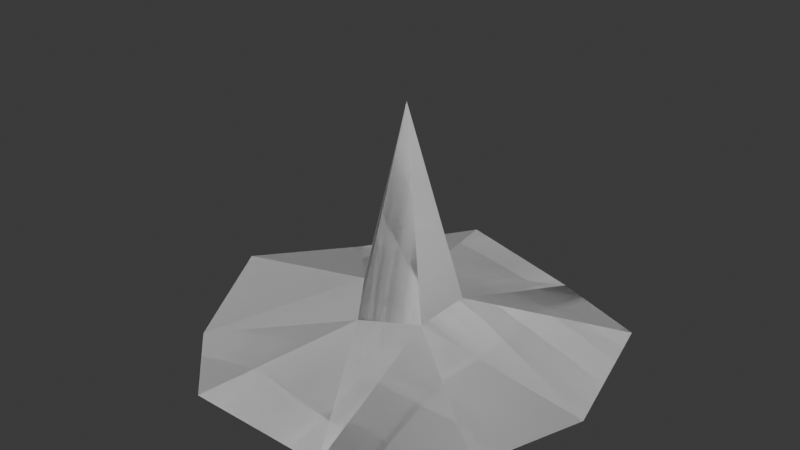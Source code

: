 # Source: WizardHat.blend  (saved by Blender 4.1.23; exported with 4.5.12 LTS)
import bpy
from mathutils import Matrix  # noqa: F401  (used for matrix-valued properties, if any)

bpy.ops.wm.read_factory_settings(use_empty=True)
scene = bpy.context.scene
scene.name = 'Scene'

# ---- collections
col_collection = bpy.data.collections.new('Collection'); scene.collection.children.link(col_collection)

# ---- world
world_world = bpy.data.worlds.new('World'); scene.world = world_world
world_world.use_nodes = True; world_world.node_tree.nodes.clear()
_N = world_world.node_tree.nodes; _L = world_world.node_tree.links
n0 = _N.new('ShaderNodeOutputWorld'); n0.name = 'World Output'; n0.location = (300, 300)
n1 = _N.new('ShaderNodeBackground'); n1.name = 'Background'; n1.location = (10, 300)
n1.inputs[0].default_value = (0.05088, 0.05088, 0.05088, 1.0)
_L.new(n1.outputs[0], n0.inputs[0])
n0.is_active_output = True
world_world.color = (0.05088, 0.05088, 0.05088)
world_world.use_sun_shadow = False
world_world.sun_shadow_jitter_overblur = 0.0

# ---- meshes
me_icosphere = bpy.data.meshes.new('Icosphere')
me_icosphere.from_pydata([(-0.003848, 0.002796, 1.651), (0.8606, -0.6252, 0.5193), (-0.3287, -1.012, 0.5193), (-1.064, 0.0, 0.5193), (-0.3287, 1.012, 0.5193), (0.8606, 0.6252, 0.5193), (-0.08166, -0.2513, 0.6346), (0.2138, -0.1553, 0.6784), (0.3047, -0.9376, 0.4306), (0.9859, 7.901e-09, 0.4306), (0.2138, 0.1553, 0.6784), (-0.2643, 1.796e-09, 0.6783), (-0.7976, -0.5795, 0.4306), (-0.08166, 0.2513, 0.6784), (-0.7976, 0.5795, 0.4306), (0.3047, 0.9376, 0.4306)], [], [(0, 6, 7), (1, 9, 7), (0, 11, 6), (0, 13, 11), (0, 10, 13), (10, 5, 15), (10, 15, 13), (13, 15, 4), (13, 4, 14), (13, 14, 11), (11, 14, 3), (11, 3, 12), (11, 12, 6), (6, 12, 2), (9, 5, 10), (9, 10, 7), (7, 10, 0), (6, 2, 8), (6, 8, 7), (7, 8, 1)])
_uv = me_icosphere.uv_layers.new(name='UVMap')
_uv.uv.foreach_set('vector', [0.1818, 0.0, 0.1364, 0.07873, 0.2273, 0.07873, 0.2727, 0.1575, 0.3636, 0.1575, 0.3182, 0.07873, 0.9091, 0.0, 0.8636, 0.07873, 0.9545, 0.07873, 0.7273, 0.0, 0.6818, 0.07873, 0.7727, 0.07873, 0.5455, 0.0, 0.5, 0.07873, 0.5909, 0.07873, 0.5, 0.07873, 0.4545, 0.1575, 0.5455, 0.1575, 0.5, 0.07873, 0.5455, 0.1575, 0.5909, 0.07873, 0.5909, 0.07873, 0.5455, 0.1575, 0.6364, 0.1575, 0.6818, 0.07873, 0.6364, 0.1575, 0.7273, 0.1575, 0.6818, 0.07873, 0.7273, 0.1575, 0.7727, 0.07873, 0.7727, 0.07873, 0.7273, 0.1575, 0.8182, 0.1575, 0.8636, 0.07873, 0.8182, 0.1575, 0.9091, 0.1575, 0.8636, 0.07873, 0.9091, 0.1575, 0.9545, 0.07873, 0.9545, 0.07873, 0.9091, 0.1575, 1.0, 0.1575, 0.3636, 0.1575, 0.4545, 0.1575, 0.4091, 0.07873, 0.3636, 0.1575, 0.4091, 0.07873, 0.3182, 0.07873, 0.3182, 0.07873, 0.4091, 0.07873, 0.3636, 0.0, 0.1364, 0.07873, 0.09091, 0.1575, 0.1818, 0.1575, 0.1364, 0.07873, 0.1818, 0.1575, 0.2273, 0.07873, 0.2273, 0.07873, 0.1818, 0.1575, 0.2727, 0.1575])
me_icosphere.update()
me_icosphere_001 = bpy.data.meshes.new('Icosphere.001')
me_icosphere_001.from_pydata([(-0.003848, 0.002796, 1.651), (0.8606, -0.6252, 0.5193), (-0.3287, -1.012, 0.5193), (-1.064, 0.0, 0.5193), (-0.3287, 1.012, 0.5193), (0.8606, 0.6252, 0.5193), (-0.08166, -0.2513, 0.6346), (0.2138, -0.1553, 0.6784), (0.3047, -0.9376, 0.4306), (0.9859, 7.901e-09, 0.4306), (0.2138, 0.1553, 0.6784), (-0.2643, 1.796e-09, 0.6783), (-0.7976, -0.5795, 0.4306), (-0.08166, 0.2513, 0.6784), (-0.7976, 0.5795, 0.4306), (0.3047, 0.9376, 0.4306)], [], [(0, 7, 6), (1, 7, 9), (0, 6, 11), (0, 11, 13), (0, 13, 10), (10, 15, 5), (10, 13, 15), (13, 4, 15), (13, 14, 4), (13, 11, 14), (11, 3, 14), (11, 12, 3), (11, 6, 12), (6, 2, 12), (9, 10, 5), (9, 7, 10), (7, 0, 10), (6, 8, 2), (6, 7, 8), (7, 1, 8)])
_uv = me_icosphere_001.uv_layers.new(name='UVMap')
_uv.uv.foreach_set('vector', [0.1818, 0.0, 0.2273, 0.07873, 0.1364, 0.07873, 0.2727, 0.1575, 0.3182, 0.07873, 0.3636, 0.1575, 0.9091, 0.0, 0.9545, 0.07873, 0.8636, 0.07873, 0.7273, 0.0, 0.7727, 0.07873, 0.6818, 0.07873, 0.5455, 0.0, 0.5909, 0.07873, 0.5, 0.07873, 0.5, 0.07873, 0.5455, 0.1575, 0.4545, 0.1575, 0.5, 0.07873, 0.5909, 0.07873, 0.5455, 0.1575, 0.5909, 0.07873, 0.6364, 0.1575, 0.5455, 0.1575, 0.6818, 0.07873, 0.7273, 0.1575, 0.6364, 0.1575, 0.6818, 0.07873, 0.7727, 0.07873, 0.7273, 0.1575, 0.7727, 0.07873, 0.8182, 0.1575, 0.7273, 0.1575, 0.8636, 0.07873, 0.9091, 0.1575, 0.8182, 0.1575, 0.8636, 0.07873, 0.9545, 0.07873, 0.9091, 0.1575, 0.9545, 0.07873, 1.0, 0.1575, 0.9091, 0.1575, 0.3636, 0.1575, 0.4091, 0.07873, 0.4545, 0.1575, 0.3636, 0.1575, 0.3182, 0.07873, 0.4091, 0.07873, 0.3182, 0.07873, 0.3636, 0.0, 0.4091, 0.07873, 0.1364, 0.07873, 0.1818, 0.1575, 0.09091, 0.1575, 0.1364, 0.07873, 0.2273, 0.07873, 0.1818, 0.1575, 0.2273, 0.07873, 0.2727, 0.1575, 0.1818, 0.1575])
me_icosphere_001.update()

# ---- objects
ob_icosphere = bpy.data.objects.new('Icosphere', me_icosphere)
ob_icosphere_001 = bpy.data.objects.new('Icosphere.001', me_icosphere_001)

# ---- transforms, parenting, visibility, modifiers, constraints
ob_icosphere.location = (0.0, 0.0, 0.0)
ob_icosphere_001.location = (0.0, 0.0, 0.0)

# ---- collection membership
col_collection.objects.link(ob_icosphere)
col_collection.objects.link(ob_icosphere_001)

# ---- scene / render settings (as saved in the file)
scene.frame_start = 1; scene.frame_end = 250; scene.frame_set(1)
scene.render.engine = 'BLENDER_EEVEE_NEXT'
scene.cycles.sampling_pattern = 'TABULATED_SOBOL'
scene.eevee.ray_tracing_options.trace_max_roughness = 0.0
bpy.context.view_layer.update()

# ---- added for rendering (the .blend has no active camera and no usable light): camera, sun
cam_auto = bpy.data.cameras.new('AutoCamera')
cam_auto.lens = 50.0
cam_auto.sensor_width = 36.0
cam_auto.clip_end = 1000.0
ob_auto_camera = bpy.data.objects.new('AutoCamera', cam_auto)
scene.collection.objects.link(ob_auto_camera)
ob_auto_camera.location = (2.85495, -3.47266, 3.35571)
ob_auto_camera.rotation_euler = (1.09748, -7.21219e-08, 0.694738)
scene.camera = ob_auto_camera
light_auto_sun = bpy.data.lights.new('AutoSun', 'SUN')
light_auto_sun.energy = 3.0
light_auto_sun.angle = 0.0523599
ob_auto_sun = bpy.data.objects.new('AutoSun', light_auto_sun)
scene.collection.objects.link(ob_auto_sun)
ob_auto_sun.rotation_euler = (0.872665, 0.174533, 0.523599)
bpy.context.view_layer.update()
